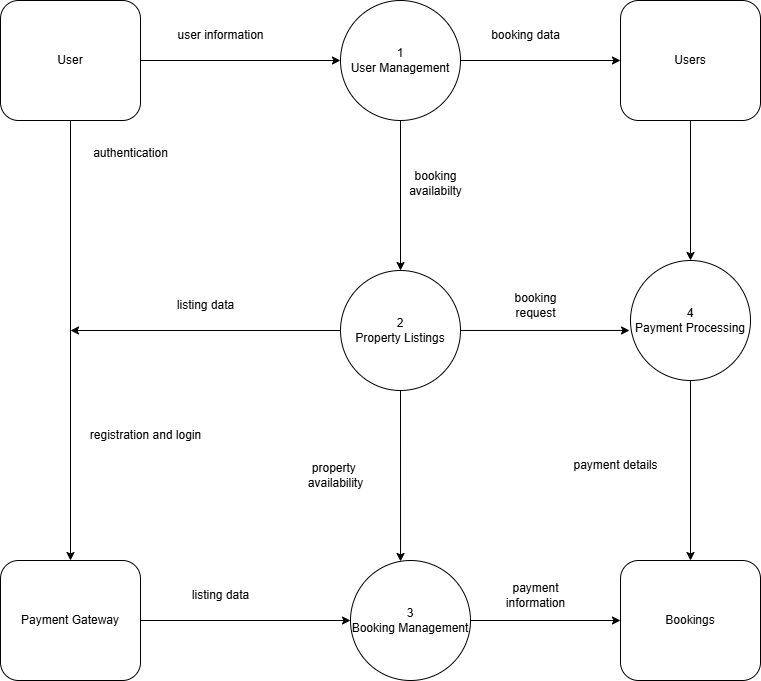

The diagram above was exported from draw.io. Its source (the exported page's mxGraphModel, read from the mxfile embedded in the PNG):
<mxGraphModel dx="1426" dy="777" grid="1" gridSize="10" guides="1" tooltips="1" connect="1" arrows="1" fold="1" page="1" pageScale="1" pageWidth="827" pageHeight="1169" math="0" shadow="0">
  <root>
    <mxCell id="0" />
    <mxCell id="1" parent="0" />
    <mxCell id="W64NgRhbn1yufXb5UjKM-9" style="edgeStyle=orthogonalEdgeStyle;rounded=0;orthogonalLoop=1;jettySize=auto;html=1;" edge="1" parent="1" source="W64NgRhbn1yufXb5UjKM-1" target="W64NgRhbn1yufXb5UjKM-5">
      <mxGeometry relative="1" as="geometry" />
    </mxCell>
    <mxCell id="W64NgRhbn1yufXb5UjKM-15" style="edgeStyle=orthogonalEdgeStyle;rounded=0;orthogonalLoop=1;jettySize=auto;html=1;entryX=0.5;entryY=0;entryDx=0;entryDy=0;" edge="1" parent="1" source="W64NgRhbn1yufXb5UjKM-1" target="W64NgRhbn1yufXb5UjKM-4">
      <mxGeometry relative="1" as="geometry" />
    </mxCell>
    <mxCell id="W64NgRhbn1yufXb5UjKM-1" value="User" style="rounded=1;whiteSpace=wrap;html=1;" vertex="1" parent="1">
      <mxGeometry x="40" y="40" width="140" height="120" as="geometry" />
    </mxCell>
    <mxCell id="W64NgRhbn1yufXb5UjKM-2" value="Bookings" style="rounded=1;whiteSpace=wrap;html=1;" vertex="1" parent="1">
      <mxGeometry x="660" y="600" width="140" height="120" as="geometry" />
    </mxCell>
    <mxCell id="W64NgRhbn1yufXb5UjKM-40" style="edgeStyle=orthogonalEdgeStyle;rounded=0;orthogonalLoop=1;jettySize=auto;html=1;entryX=0.5;entryY=0;entryDx=0;entryDy=0;" edge="1" parent="1" source="W64NgRhbn1yufXb5UjKM-3" target="W64NgRhbn1yufXb5UjKM-6">
      <mxGeometry relative="1" as="geometry" />
    </mxCell>
    <mxCell id="W64NgRhbn1yufXb5UjKM-3" value="Users" style="rounded=1;whiteSpace=wrap;html=1;" vertex="1" parent="1">
      <mxGeometry x="660" y="40" width="140" height="120" as="geometry" />
    </mxCell>
    <mxCell id="W64NgRhbn1yufXb5UjKM-13" style="edgeStyle=orthogonalEdgeStyle;rounded=0;orthogonalLoop=1;jettySize=auto;html=1;" edge="1" parent="1" source="W64NgRhbn1yufXb5UjKM-4" target="W64NgRhbn1yufXb5UjKM-7">
      <mxGeometry relative="1" as="geometry" />
    </mxCell>
    <mxCell id="W64NgRhbn1yufXb5UjKM-4" value="Payment Gateway" style="rounded=1;whiteSpace=wrap;html=1;" vertex="1" parent="1">
      <mxGeometry x="40" y="600" width="140" height="120" as="geometry" />
    </mxCell>
    <mxCell id="W64NgRhbn1yufXb5UjKM-10" style="edgeStyle=orthogonalEdgeStyle;rounded=0;orthogonalLoop=1;jettySize=auto;html=1;" edge="1" parent="1" source="W64NgRhbn1yufXb5UjKM-5" target="W64NgRhbn1yufXb5UjKM-3">
      <mxGeometry relative="1" as="geometry" />
    </mxCell>
    <mxCell id="W64NgRhbn1yufXb5UjKM-11" style="edgeStyle=orthogonalEdgeStyle;rounded=0;orthogonalLoop=1;jettySize=auto;html=1;entryX=0.5;entryY=0;entryDx=0;entryDy=0;" edge="1" parent="1" source="W64NgRhbn1yufXb5UjKM-5" target="W64NgRhbn1yufXb5UjKM-8">
      <mxGeometry relative="1" as="geometry" />
    </mxCell>
    <mxCell id="W64NgRhbn1yufXb5UjKM-5" value="1&lt;div&gt;User Management&lt;/div&gt;" style="ellipse;whiteSpace=wrap;html=1;aspect=fixed;" vertex="1" parent="1">
      <mxGeometry x="380" y="40" width="120" height="120" as="geometry" />
    </mxCell>
    <mxCell id="W64NgRhbn1yufXb5UjKM-38" style="edgeStyle=orthogonalEdgeStyle;rounded=0;orthogonalLoop=1;jettySize=auto;html=1;" edge="1" parent="1" source="W64NgRhbn1yufXb5UjKM-6" target="W64NgRhbn1yufXb5UjKM-2">
      <mxGeometry relative="1" as="geometry" />
    </mxCell>
    <mxCell id="W64NgRhbn1yufXb5UjKM-6" value="4&lt;div&gt;Payment Processing&lt;/div&gt;" style="ellipse;whiteSpace=wrap;html=1;aspect=fixed;" vertex="1" parent="1">
      <mxGeometry x="670" y="300" width="120" height="120" as="geometry" />
    </mxCell>
    <mxCell id="W64NgRhbn1yufXb5UjKM-14" style="edgeStyle=orthogonalEdgeStyle;rounded=0;orthogonalLoop=1;jettySize=auto;html=1;entryX=0;entryY=0.5;entryDx=0;entryDy=0;" edge="1" parent="1" source="W64NgRhbn1yufXb5UjKM-7" target="W64NgRhbn1yufXb5UjKM-2">
      <mxGeometry relative="1" as="geometry" />
    </mxCell>
    <mxCell id="W64NgRhbn1yufXb5UjKM-7" value="3&lt;div&gt;Booking Management&lt;/div&gt;" style="ellipse;whiteSpace=wrap;html=1;aspect=fixed;" vertex="1" parent="1">
      <mxGeometry x="390" y="600" width="120" height="120" as="geometry" />
    </mxCell>
    <mxCell id="W64NgRhbn1yufXb5UjKM-16" style="edgeStyle=orthogonalEdgeStyle;rounded=0;orthogonalLoop=1;jettySize=auto;html=1;" edge="1" parent="1" source="W64NgRhbn1yufXb5UjKM-8">
      <mxGeometry relative="1" as="geometry">
        <mxPoint x="110" y="370" as="targetPoint" />
      </mxGeometry>
    </mxCell>
    <mxCell id="W64NgRhbn1yufXb5UjKM-8" value="2&lt;div&gt;Property Listings&lt;/div&gt;" style="ellipse;whiteSpace=wrap;html=1;aspect=fixed;" vertex="1" parent="1">
      <mxGeometry x="380" y="310" width="120" height="120" as="geometry" />
    </mxCell>
    <mxCell id="W64NgRhbn1yufXb5UjKM-12" style="edgeStyle=orthogonalEdgeStyle;rounded=0;orthogonalLoop=1;jettySize=auto;html=1;entryX=0.417;entryY=0.008;entryDx=0;entryDy=0;entryPerimeter=0;" edge="1" parent="1" source="W64NgRhbn1yufXb5UjKM-8" target="W64NgRhbn1yufXb5UjKM-7">
      <mxGeometry relative="1" as="geometry" />
    </mxCell>
    <mxCell id="W64NgRhbn1yufXb5UjKM-19" style="edgeStyle=orthogonalEdgeStyle;rounded=0;orthogonalLoop=1;jettySize=auto;html=1;entryX=-0.008;entryY=0.583;entryDx=0;entryDy=0;entryPerimeter=0;" edge="1" parent="1" source="W64NgRhbn1yufXb5UjKM-8" target="W64NgRhbn1yufXb5UjKM-6">
      <mxGeometry relative="1" as="geometry" />
    </mxCell>
    <mxCell id="W64NgRhbn1yufXb5UjKM-22" value="authentication" style="text;html=1;align=center;verticalAlign=middle;resizable=0;points=[];autosize=1;strokeColor=none;fillColor=none;" vertex="1" parent="1">
      <mxGeometry x="120" y="178" width="100" height="30" as="geometry" />
    </mxCell>
    <mxCell id="W64NgRhbn1yufXb5UjKM-28" value="booking data" style="text;html=1;align=center;verticalAlign=middle;resizable=0;points=[];autosize=1;strokeColor=none;fillColor=none;" vertex="1" parent="1">
      <mxGeometry x="520" y="60" width="90" height="30" as="geometry" />
    </mxCell>
    <mxCell id="W64NgRhbn1yufXb5UjKM-29" value="user information" style="text;html=1;align=center;verticalAlign=middle;resizable=0;points=[];autosize=1;strokeColor=none;fillColor=none;" vertex="1" parent="1">
      <mxGeometry x="205" y="60" width="110" height="30" as="geometry" />
    </mxCell>
    <mxCell id="W64NgRhbn1yufXb5UjKM-30" value="booking&lt;div&gt;availabilty&lt;/div&gt;" style="text;html=1;align=center;verticalAlign=middle;resizable=0;points=[];autosize=1;strokeColor=none;fillColor=none;" vertex="1" parent="1">
      <mxGeometry x="435" y="203" width="80" height="40" as="geometry" />
    </mxCell>
    <mxCell id="W64NgRhbn1yufXb5UjKM-31" value="booking&lt;div&gt;request&lt;/div&gt;" style="text;html=1;align=center;verticalAlign=middle;resizable=0;points=[];autosize=1;strokeColor=none;fillColor=none;" vertex="1" parent="1">
      <mxGeometry x="540" y="325" width="70" height="40" as="geometry" />
    </mxCell>
    <mxCell id="W64NgRhbn1yufXb5UjKM-32" value="payment details" style="text;html=1;align=center;verticalAlign=middle;resizable=0;points=[];autosize=1;strokeColor=none;fillColor=none;" vertex="1" parent="1">
      <mxGeometry x="600" y="490" width="110" height="30" as="geometry" />
    </mxCell>
    <mxCell id="W64NgRhbn1yufXb5UjKM-33" value="payment&lt;div&gt;information&lt;/div&gt;" style="text;html=1;align=center;verticalAlign=middle;resizable=0;points=[];autosize=1;strokeColor=none;fillColor=none;" vertex="1" parent="1">
      <mxGeometry x="535" y="615" width="80" height="40" as="geometry" />
    </mxCell>
    <mxCell id="W64NgRhbn1yufXb5UjKM-34" value="listing data" style="text;html=1;align=center;verticalAlign=middle;resizable=0;points=[];autosize=1;strokeColor=none;fillColor=none;" vertex="1" parent="1">
      <mxGeometry x="220" y="620" width="80" height="30" as="geometry" />
    </mxCell>
    <mxCell id="W64NgRhbn1yufXb5UjKM-35" value="property&amp;nbsp;&lt;div&gt;availability&lt;/div&gt;" style="text;html=1;align=center;verticalAlign=middle;resizable=0;points=[];autosize=1;strokeColor=none;fillColor=none;" vertex="1" parent="1">
      <mxGeometry x="335" y="495" width="80" height="40" as="geometry" />
    </mxCell>
    <mxCell id="W64NgRhbn1yufXb5UjKM-36" value="registration and login" style="text;html=1;align=center;verticalAlign=middle;resizable=0;points=[];autosize=1;strokeColor=none;fillColor=none;" vertex="1" parent="1">
      <mxGeometry x="120" y="460" width="130" height="30" as="geometry" />
    </mxCell>
    <mxCell id="W64NgRhbn1yufXb5UjKM-37" value="listing data" style="text;html=1;align=center;verticalAlign=middle;resizable=0;points=[];autosize=1;strokeColor=none;fillColor=none;" vertex="1" parent="1">
      <mxGeometry x="205" y="330" width="80" height="30" as="geometry" />
    </mxCell>
  </root>
</mxGraphModel>